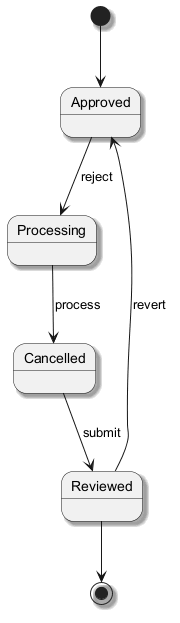

The diagram above was rendered by PlantUML. Its source (embedded in the PNG):
@startuml
skinparam shadowing true
[*] --> Approved
Approved --> Processing : reject
Processing --> Cancelled : process
Cancelled --> Reviewed : submit
Reviewed --> Approved : revert
Reviewed --> [*]
@enduml